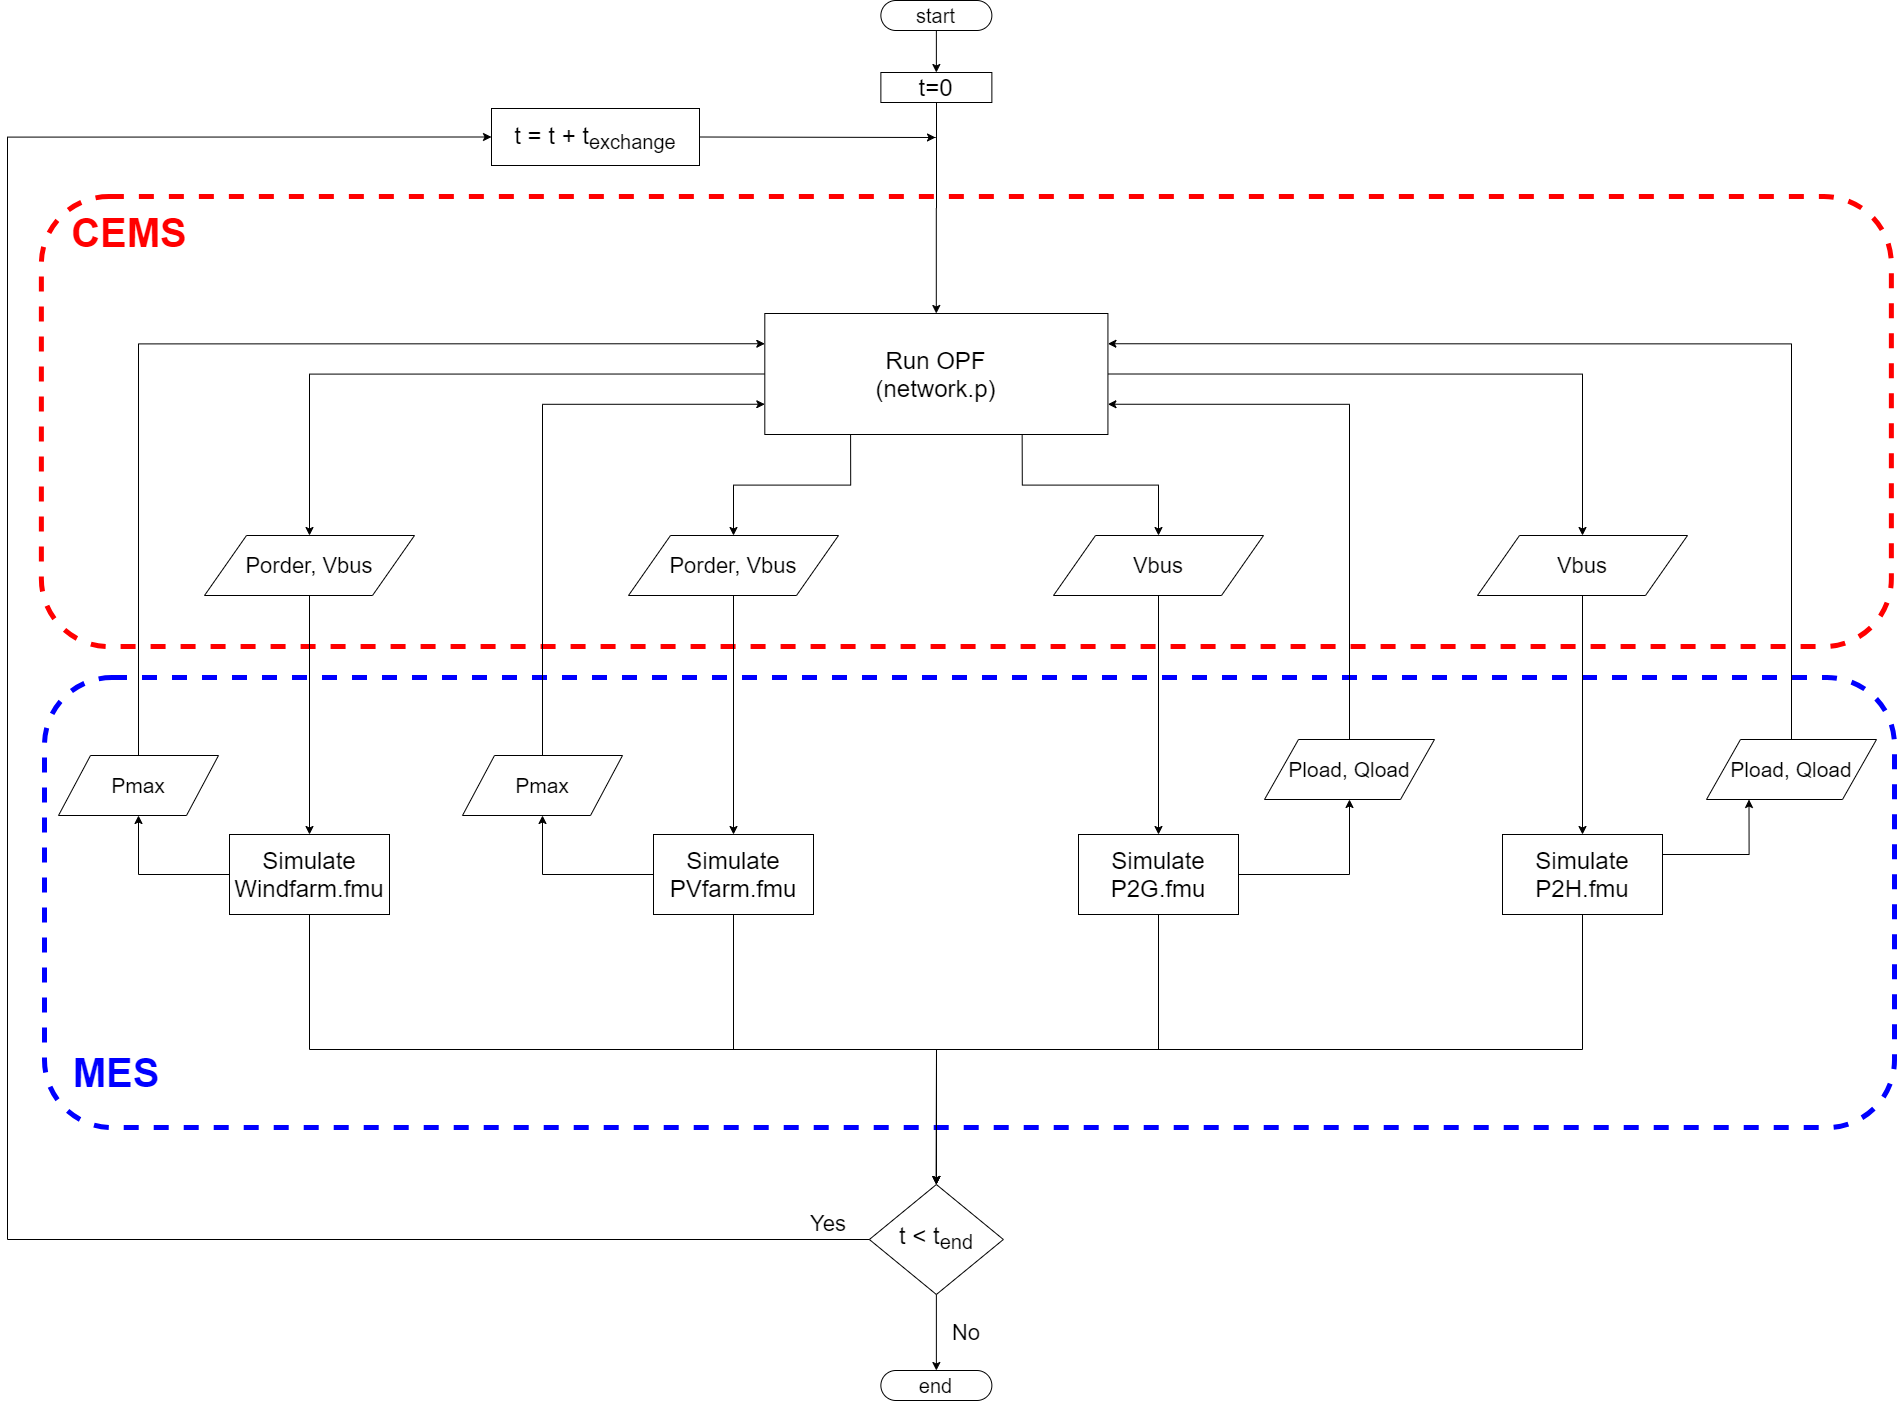

The diagram above was exported from draw.io. Its source (the exported page's mxGraphModel, read from the mxfile embedded in the PNG):
<mxGraphModel dx="2784" dy="1378" grid="0" gridSize="10" guides="1" tooltips="1" connect="1" arrows="1" fold="1" page="0" pageScale="1" pageWidth="827" pageHeight="1169" math="0" shadow="0">
  <root>
    <mxCell id="WIyWlLk6GJQsqaUBKTNV-0" />
    <mxCell id="WIyWlLk6GJQsqaUBKTNV-1" parent="WIyWlLk6GJQsqaUBKTNV-0" />
    <mxCell id="ABgxP5UdEPmgrtqfbq2U-150" value="" style="rounded=1;whiteSpace=wrap;html=1;fillOpacity=21;strokeOpacity=100;dashed=1;strokeWidth=5;overflow=hidden;strokeColor=#FF0000;gradientColor=none;imageAspect=1;" parent="WIyWlLk6GJQsqaUBKTNV-1" vertex="1">
      <mxGeometry x="-491.13" y="-32" width="1850" height="450" as="geometry" />
    </mxCell>
    <mxCell id="ABgxP5UdEPmgrtqfbq2U-156" value="" style="rounded=1;whiteSpace=wrap;html=1;fillOpacity=21;strokeOpacity=100;dashed=1;strokeWidth=5;overflow=hidden;strokeColor=#0000FF;" parent="WIyWlLk6GJQsqaUBKTNV-1" vertex="1">
      <mxGeometry x="-488" y="449" width="1850" height="450" as="geometry" />
    </mxCell>
    <mxCell id="ABgxP5UdEPmgrtqfbq2U-84" style="edgeStyle=orthogonalEdgeStyle;rounded=0;orthogonalLoop=1;jettySize=auto;html=1;exitX=0;exitY=0.5;exitDx=0;exitDy=0;entryX=0;entryY=0.5;entryDx=0;entryDy=0;labelBackgroundColor=#ffffff;strokeColor=#000000;align=right;" parent="WIyWlLk6GJQsqaUBKTNV-1" source="WIyWlLk6GJQsqaUBKTNV-6" target="ABgxP5UdEPmgrtqfbq2U-0" edge="1">
      <mxGeometry relative="1" as="geometry">
        <Array as="points">
          <mxPoint x="-525" y="1011" />
          <mxPoint x="-525" y="-91" />
        </Array>
      </mxGeometry>
    </mxCell>
    <mxCell id="ABgxP5UdEPmgrtqfbq2U-141" value="" style="edgeStyle=orthogonalEdgeStyle;rounded=0;orthogonalLoop=1;jettySize=auto;html=1;labelBackgroundColor=#ffffff;strokeColor=#000000;align=right;entryX=0.5;entryY=0;entryDx=0;entryDy=0;" parent="WIyWlLk6GJQsqaUBKTNV-1" source="WIyWlLk6GJQsqaUBKTNV-6" target="cK0uWOymKPiKbY-e0CiQ-11" edge="1">
      <mxGeometry relative="1" as="geometry">
        <mxPoint x="378.9999999999999" y="1140" as="targetPoint" />
      </mxGeometry>
    </mxCell>
    <mxCell id="WIyWlLk6GJQsqaUBKTNV-6" value="&lt;font style=&quot;font-size: 24px&quot;&gt;t &amp;lt; t&lt;sub&gt;end&lt;/sub&gt;&lt;/font&gt;" style="rhombus;whiteSpace=wrap;html=1;shadow=0;fontFamily=Helvetica;fontSize=12;align=center;strokeWidth=1;spacing=6;spacingTop=-4;" parent="WIyWlLk6GJQsqaUBKTNV-1" vertex="1">
      <mxGeometry x="336.8700000000003" y="956" width="134" height="110" as="geometry" />
    </mxCell>
    <mxCell id="FxuWH9Nk4taiAaQSInAK-10" style="edgeStyle=orthogonalEdgeStyle;rounded=0;orthogonalLoop=1;jettySize=auto;html=1;exitX=1;exitY=0.5;exitDx=0;exitDy=0;" parent="WIyWlLk6GJQsqaUBKTNV-1" source="ABgxP5UdEPmgrtqfbq2U-0" edge="1">
      <mxGeometry relative="1" as="geometry">
        <mxPoint x="403" y="-91" as="targetPoint" />
        <Array as="points">
          <mxPoint x="403" y="-91" />
        </Array>
      </mxGeometry>
    </mxCell>
    <mxCell id="ABgxP5UdEPmgrtqfbq2U-0" value="&lt;font style=&quot;font-size: 24px&quot;&gt;t = t + t&lt;sub&gt;exchange&lt;/sub&gt;&lt;/font&gt;" style="rounded=0;whiteSpace=wrap;html=1;" parent="WIyWlLk6GJQsqaUBKTNV-1" vertex="1">
      <mxGeometry x="-41" y="-120" width="208" height="57" as="geometry" />
    </mxCell>
    <mxCell id="ABgxP5UdEPmgrtqfbq2U-134" style="edgeStyle=orthogonalEdgeStyle;rounded=0;orthogonalLoop=1;jettySize=auto;html=1;exitX=0.5;exitY=1;exitDx=0;exitDy=0;entryX=0.5;entryY=0;entryDx=0;entryDy=0;labelBackgroundColor=#ffffff;strokeColor=#000000;align=right;" parent="WIyWlLk6GJQsqaUBKTNV-1" source="ABgxP5UdEPmgrtqfbq2U-1" target="ABgxP5UdEPmgrtqfbq2U-19" edge="1">
      <mxGeometry relative="1" as="geometry" />
    </mxCell>
    <mxCell id="ABgxP5UdEPmgrtqfbq2U-1" value="&lt;span style=&quot;font-size: 22px&quot;&gt;Porder, Vbus&lt;/span&gt;" style="shape=parallelogram;perimeter=parallelogramPerimeter;whiteSpace=wrap;html=1;" parent="WIyWlLk6GJQsqaUBKTNV-1" vertex="1">
      <mxGeometry x="-328" y="307" width="210" height="60" as="geometry" />
    </mxCell>
    <mxCell id="ABgxP5UdEPmgrtqfbq2U-133" style="edgeStyle=orthogonalEdgeStyle;rounded=0;orthogonalLoop=1;jettySize=auto;html=1;exitX=0.5;exitY=1;exitDx=0;exitDy=0;entryX=0.5;entryY=0;entryDx=0;entryDy=0;labelBackgroundColor=#ffffff;strokeColor=#000000;align=right;" parent="WIyWlLk6GJQsqaUBKTNV-1" source="ABgxP5UdEPmgrtqfbq2U-2" target="ABgxP5UdEPmgrtqfbq2U-23" edge="1">
      <mxGeometry relative="1" as="geometry" />
    </mxCell>
    <mxCell id="ABgxP5UdEPmgrtqfbq2U-2" value="&lt;span style=&quot;font-size: 22px&quot;&gt;Porder, Vbus&lt;/span&gt;" style="shape=parallelogram;perimeter=parallelogramPerimeter;whiteSpace=wrap;html=1;" parent="WIyWlLk6GJQsqaUBKTNV-1" vertex="1">
      <mxGeometry x="95.99999999999962" y="307" width="210" height="60" as="geometry" />
    </mxCell>
    <mxCell id="ABgxP5UdEPmgrtqfbq2U-136" style="edgeStyle=orthogonalEdgeStyle;rounded=0;orthogonalLoop=1;jettySize=auto;html=1;exitX=0.5;exitY=0;exitDx=0;exitDy=0;entryX=1;entryY=0.75;entryDx=0;entryDy=0;labelBackgroundColor=#ffffff;strokeColor=#000000;align=right;" parent="WIyWlLk6GJQsqaUBKTNV-1" source="ABgxP5UdEPmgrtqfbq2U-3" target="ABgxP5UdEPmgrtqfbq2U-14" edge="1">
      <mxGeometry relative="1" as="geometry" />
    </mxCell>
    <mxCell id="ABgxP5UdEPmgrtqfbq2U-3" value="&lt;font style=&quot;font-size: 21px&quot;&gt;Pload, Qload&lt;/font&gt;" style="shape=parallelogram;perimeter=parallelogramPerimeter;whiteSpace=wrap;html=1;" parent="WIyWlLk6GJQsqaUBKTNV-1" vertex="1">
      <mxGeometry x="732" y="511" width="170" height="60" as="geometry" />
    </mxCell>
    <mxCell id="ABgxP5UdEPmgrtqfbq2U-80" style="edgeStyle=orthogonalEdgeStyle;rounded=0;orthogonalLoop=1;jettySize=auto;html=1;exitX=1;exitY=0.5;exitDx=0;exitDy=0;entryX=0.5;entryY=0;entryDx=0;entryDy=0;labelBackgroundColor=#ffffff;strokeColor=#000000;align=right;" parent="WIyWlLk6GJQsqaUBKTNV-1" source="ABgxP5UdEPmgrtqfbq2U-14" target="ABgxP5UdEPmgrtqfbq2U-18" edge="1">
      <mxGeometry relative="1" as="geometry" />
    </mxCell>
    <mxCell id="FxuWH9Nk4taiAaQSInAK-12" style="edgeStyle=orthogonalEdgeStyle;rounded=0;orthogonalLoop=1;jettySize=auto;html=1;exitX=0.25;exitY=1;exitDx=0;exitDy=0;entryX=0.5;entryY=0;entryDx=0;entryDy=0;" parent="WIyWlLk6GJQsqaUBKTNV-1" source="ABgxP5UdEPmgrtqfbq2U-14" target="ABgxP5UdEPmgrtqfbq2U-2" edge="1">
      <mxGeometry relative="1" as="geometry" />
    </mxCell>
    <mxCell id="FxuWH9Nk4taiAaQSInAK-14" style="edgeStyle=orthogonalEdgeStyle;rounded=0;orthogonalLoop=1;jettySize=auto;html=1;exitX=0.75;exitY=1;exitDx=0;exitDy=0;entryX=0.5;entryY=0;entryDx=0;entryDy=0;" parent="WIyWlLk6GJQsqaUBKTNV-1" source="ABgxP5UdEPmgrtqfbq2U-14" target="ABgxP5UdEPmgrtqfbq2U-17" edge="1">
      <mxGeometry relative="1" as="geometry" />
    </mxCell>
    <mxCell id="FxuWH9Nk4taiAaQSInAK-15" style="edgeStyle=orthogonalEdgeStyle;rounded=0;orthogonalLoop=1;jettySize=auto;html=1;exitX=0;exitY=0.5;exitDx=0;exitDy=0;entryX=0.5;entryY=0;entryDx=0;entryDy=0;" parent="WIyWlLk6GJQsqaUBKTNV-1" source="ABgxP5UdEPmgrtqfbq2U-14" target="ABgxP5UdEPmgrtqfbq2U-1" edge="1">
      <mxGeometry relative="1" as="geometry" />
    </mxCell>
    <mxCell id="ABgxP5UdEPmgrtqfbq2U-14" value="&lt;font style=&quot;font-size: 24px&quot;&gt;Run OPF&lt;br&gt;(network.p)&lt;/font&gt;" style="rounded=0;whiteSpace=wrap;html=1;" parent="WIyWlLk6GJQsqaUBKTNV-1" vertex="1">
      <mxGeometry x="232.31000000000031" y="85" width="343.12" height="121" as="geometry" />
    </mxCell>
    <mxCell id="ABgxP5UdEPmgrtqfbq2U-73" value="" style="edgeStyle=orthogonalEdgeStyle;rounded=0;orthogonalLoop=1;jettySize=auto;html=1;labelBackgroundColor=#ffffff;strokeColor=#000000;align=right;" parent="WIyWlLk6GJQsqaUBKTNV-1" source="ABgxP5UdEPmgrtqfbq2U-15" target="ABgxP5UdEPmgrtqfbq2U-14" edge="1">
      <mxGeometry relative="1" as="geometry" />
    </mxCell>
    <mxCell id="ABgxP5UdEPmgrtqfbq2U-15" value="&lt;font style=&quot;font-size: 24px&quot;&gt;t=0&lt;/font&gt;" style="rounded=0;whiteSpace=wrap;html=1;" parent="WIyWlLk6GJQsqaUBKTNV-1" vertex="1">
      <mxGeometry x="348.37000000000035" y="-156" width="111" height="30" as="geometry" />
    </mxCell>
    <mxCell id="ABgxP5UdEPmgrtqfbq2U-132" style="edgeStyle=orthogonalEdgeStyle;rounded=0;orthogonalLoop=1;jettySize=auto;html=1;exitX=0.5;exitY=1;exitDx=0;exitDy=0;entryX=0.5;entryY=0;entryDx=0;entryDy=0;labelBackgroundColor=#ffffff;strokeColor=#000000;align=right;" parent="WIyWlLk6GJQsqaUBKTNV-1" source="ABgxP5UdEPmgrtqfbq2U-17" target="ABgxP5UdEPmgrtqfbq2U-22" edge="1">
      <mxGeometry relative="1" as="geometry" />
    </mxCell>
    <mxCell id="ABgxP5UdEPmgrtqfbq2U-17" value="&lt;font style=&quot;font-size: 22px&quot;&gt;Vbus&lt;/font&gt;" style="shape=parallelogram;perimeter=parallelogramPerimeter;whiteSpace=wrap;html=1;" parent="WIyWlLk6GJQsqaUBKTNV-1" vertex="1">
      <mxGeometry x="521" y="307" width="210" height="60" as="geometry" />
    </mxCell>
    <mxCell id="ABgxP5UdEPmgrtqfbq2U-131" style="edgeStyle=orthogonalEdgeStyle;rounded=0;orthogonalLoop=1;jettySize=auto;html=1;exitX=0.5;exitY=1;exitDx=0;exitDy=0;entryX=0.5;entryY=0;entryDx=0;entryDy=0;labelBackgroundColor=#ffffff;strokeColor=#000000;align=right;" parent="WIyWlLk6GJQsqaUBKTNV-1" source="ABgxP5UdEPmgrtqfbq2U-18" target="ABgxP5UdEPmgrtqfbq2U-21" edge="1">
      <mxGeometry relative="1" as="geometry" />
    </mxCell>
    <mxCell id="ABgxP5UdEPmgrtqfbq2U-18" value="&lt;font style=&quot;font-size: 22px&quot;&gt;Vbus&lt;/font&gt;" style="shape=parallelogram;perimeter=parallelogramPerimeter;whiteSpace=wrap;html=1;" parent="WIyWlLk6GJQsqaUBKTNV-1" vertex="1">
      <mxGeometry x="945" y="307" width="210" height="60" as="geometry" />
    </mxCell>
    <mxCell id="ABgxP5UdEPmgrtqfbq2U-137" style="edgeStyle=orthogonalEdgeStyle;rounded=0;orthogonalLoop=1;jettySize=auto;html=1;exitX=0.5;exitY=0;exitDx=0;exitDy=0;entryX=1;entryY=0.25;entryDx=0;entryDy=0;labelBackgroundColor=#ffffff;strokeColor=#000000;align=right;" parent="WIyWlLk6GJQsqaUBKTNV-1" source="ABgxP5UdEPmgrtqfbq2U-20" target="ABgxP5UdEPmgrtqfbq2U-14" edge="1">
      <mxGeometry relative="1" as="geometry" />
    </mxCell>
    <mxCell id="ABgxP5UdEPmgrtqfbq2U-20" value="&lt;font style=&quot;font-size: 21px&quot;&gt;Pload, Qload&lt;/font&gt;" style="shape=parallelogram;perimeter=parallelogramPerimeter;whiteSpace=wrap;html=1;" parent="WIyWlLk6GJQsqaUBKTNV-1" vertex="1">
      <mxGeometry x="1174" y="511" width="170" height="60" as="geometry" />
    </mxCell>
    <mxCell id="FxuWH9Nk4taiAaQSInAK-5" style="edgeStyle=orthogonalEdgeStyle;rounded=0;orthogonalLoop=1;jettySize=auto;html=1;exitX=0.5;exitY=1;exitDx=0;exitDy=0;entryX=0.5;entryY=0;entryDx=0;entryDy=0;" parent="WIyWlLk6GJQsqaUBKTNV-1" source="ABgxP5UdEPmgrtqfbq2U-19" target="WIyWlLk6GJQsqaUBKTNV-6" edge="1">
      <mxGeometry relative="1" as="geometry" />
    </mxCell>
    <mxCell id="FxuWH9Nk4taiAaQSInAK-21" style="edgeStyle=orthogonalEdgeStyle;rounded=0;orthogonalLoop=1;jettySize=auto;html=1;exitX=0;exitY=0.5;exitDx=0;exitDy=0;entryX=0.5;entryY=1;entryDx=0;entryDy=0;" parent="WIyWlLk6GJQsqaUBKTNV-1" source="ABgxP5UdEPmgrtqfbq2U-19" target="FxuWH9Nk4taiAaQSInAK-17" edge="1">
      <mxGeometry relative="1" as="geometry" />
    </mxCell>
    <mxCell id="ABgxP5UdEPmgrtqfbq2U-19" value="&lt;font style=&quot;font-size: 24px&quot;&gt;Simulate Windfarm.fmu&lt;/font&gt;" style="rounded=0;whiteSpace=wrap;html=1;aspect=fixed;" parent="WIyWlLk6GJQsqaUBKTNV-1" vertex="1">
      <mxGeometry x="-302.99999999999966" y="606" width="160" height="80" as="geometry" />
    </mxCell>
    <mxCell id="ABgxP5UdEPmgrtqfbq2U-93" style="edgeStyle=orthogonalEdgeStyle;rounded=0;orthogonalLoop=1;jettySize=auto;html=1;exitX=1;exitY=0.25;exitDx=0;exitDy=0;entryX=0.25;entryY=1;entryDx=0;entryDy=0;labelBackgroundColor=#ffffff;strokeColor=#000000;align=right;" parent="WIyWlLk6GJQsqaUBKTNV-1" source="ABgxP5UdEPmgrtqfbq2U-21" target="ABgxP5UdEPmgrtqfbq2U-20" edge="1">
      <mxGeometry relative="1" as="geometry" />
    </mxCell>
    <mxCell id="FxuWH9Nk4taiAaQSInAK-9" style="edgeStyle=orthogonalEdgeStyle;rounded=0;orthogonalLoop=1;jettySize=auto;html=1;exitX=0.5;exitY=1;exitDx=0;exitDy=0;entryX=0.5;entryY=0;entryDx=0;entryDy=0;" parent="WIyWlLk6GJQsqaUBKTNV-1" source="ABgxP5UdEPmgrtqfbq2U-21" target="WIyWlLk6GJQsqaUBKTNV-6" edge="1">
      <mxGeometry relative="1" as="geometry" />
    </mxCell>
    <mxCell id="ABgxP5UdEPmgrtqfbq2U-21" value="&lt;font style=&quot;font-size: 24px&quot;&gt;Simulate P2H.fmu&lt;/font&gt;" style="rounded=0;whiteSpace=wrap;html=1;aspect=fixed;" parent="WIyWlLk6GJQsqaUBKTNV-1" vertex="1">
      <mxGeometry x="969.9999999999994" y="606" width="160" height="80" as="geometry" />
    </mxCell>
    <mxCell id="FxuWH9Nk4taiAaQSInAK-8" style="edgeStyle=orthogonalEdgeStyle;rounded=0;orthogonalLoop=1;jettySize=auto;html=1;exitX=0.5;exitY=1;exitDx=0;exitDy=0;entryX=0.5;entryY=0;entryDx=0;entryDy=0;" parent="WIyWlLk6GJQsqaUBKTNV-1" source="ABgxP5UdEPmgrtqfbq2U-22" target="WIyWlLk6GJQsqaUBKTNV-6" edge="1">
      <mxGeometry relative="1" as="geometry" />
    </mxCell>
    <mxCell id="FxuWH9Nk4taiAaQSInAK-18" style="edgeStyle=orthogonalEdgeStyle;rounded=0;orthogonalLoop=1;jettySize=auto;html=1;exitX=1;exitY=0.5;exitDx=0;exitDy=0;entryX=0.5;entryY=1;entryDx=0;entryDy=0;" parent="WIyWlLk6GJQsqaUBKTNV-1" source="ABgxP5UdEPmgrtqfbq2U-22" target="ABgxP5UdEPmgrtqfbq2U-3" edge="1">
      <mxGeometry relative="1" as="geometry" />
    </mxCell>
    <mxCell id="ABgxP5UdEPmgrtqfbq2U-22" value="&lt;font style=&quot;font-size: 24px&quot;&gt;Simulate P2G.fmu&lt;/font&gt;" style="rounded=0;whiteSpace=wrap;html=1;aspect=fixed;" parent="WIyWlLk6GJQsqaUBKTNV-1" vertex="1">
      <mxGeometry x="546.0000000000001" y="606" width="160" height="80" as="geometry" />
    </mxCell>
    <mxCell id="FxuWH9Nk4taiAaQSInAK-6" style="edgeStyle=orthogonalEdgeStyle;rounded=0;orthogonalLoop=1;jettySize=auto;html=1;exitX=0.5;exitY=1;exitDx=0;exitDy=0;entryX=0.5;entryY=0;entryDx=0;entryDy=0;" parent="WIyWlLk6GJQsqaUBKTNV-1" source="ABgxP5UdEPmgrtqfbq2U-23" target="WIyWlLk6GJQsqaUBKTNV-6" edge="1">
      <mxGeometry relative="1" as="geometry" />
    </mxCell>
    <mxCell id="FxuWH9Nk4taiAaQSInAK-19" style="edgeStyle=orthogonalEdgeStyle;rounded=0;orthogonalLoop=1;jettySize=auto;html=1;exitX=0;exitY=0.5;exitDx=0;exitDy=0;entryX=0.5;entryY=1;entryDx=0;entryDy=0;" parent="WIyWlLk6GJQsqaUBKTNV-1" source="ABgxP5UdEPmgrtqfbq2U-23" target="FxuWH9Nk4taiAaQSInAK-16" edge="1">
      <mxGeometry relative="1" as="geometry" />
    </mxCell>
    <mxCell id="ABgxP5UdEPmgrtqfbq2U-23" value="&lt;font style=&quot;font-size: 24px&quot;&gt;Simulate PVfarm.fmu&lt;/font&gt;" style="rounded=0;whiteSpace=wrap;html=1;aspect=fixed;" parent="WIyWlLk6GJQsqaUBKTNV-1" vertex="1">
      <mxGeometry x="120.99999999999939" y="606" width="160" height="80" as="geometry" />
    </mxCell>
    <mxCell id="ABgxP5UdEPmgrtqfbq2U-67" value="&lt;font style=&quot;font-size: 22px&quot;&gt;Yes&lt;/font&gt;" style="text;html=1;strokeColor=none;fillColor=none;align=center;verticalAlign=middle;whiteSpace=wrap;rounded=0;" parent="WIyWlLk6GJQsqaUBKTNV-1" vertex="1">
      <mxGeometry x="265.99999999999994" y="980" width="60" height="30" as="geometry" />
    </mxCell>
    <mxCell id="ABgxP5UdEPmgrtqfbq2U-69" value="&lt;font style=&quot;font-size: 22px&quot;&gt;No&lt;/font&gt;" style="text;html=1;strokeColor=none;fillColor=none;align=center;verticalAlign=middle;whiteSpace=wrap;rounded=0;" parent="WIyWlLk6GJQsqaUBKTNV-1" vertex="1">
      <mxGeometry x="403.8700000000004" y="1089" width="60" height="30" as="geometry" />
    </mxCell>
    <mxCell id="ABgxP5UdEPmgrtqfbq2U-152" value="&lt;font color=&quot;#ff0000&quot; size=&quot;1&quot;&gt;&lt;b style=&quot;font-size: 40px&quot;&gt;CEMS&lt;/b&gt;&lt;/font&gt;" style="text;html=1;strokeColor=none;fillColor=none;align=center;verticalAlign=middle;whiteSpace=wrap;rounded=0;" parent="WIyWlLk6GJQsqaUBKTNV-1" vertex="1">
      <mxGeometry x="-478" y="-26" width="150" height="60" as="geometry" />
    </mxCell>
    <mxCell id="ABgxP5UdEPmgrtqfbq2U-157" value="&lt;font size=&quot;1&quot; color=&quot;#0000ff&quot;&gt;&lt;b style=&quot;font-size: 40px&quot;&gt;MES&lt;/b&gt;&lt;/font&gt;" style="text;html=1;strokeColor=none;fillColor=none;align=center;verticalAlign=middle;whiteSpace=wrap;rounded=0;" parent="WIyWlLk6GJQsqaUBKTNV-1" vertex="1">
      <mxGeometry x="-491.13" y="814" width="150" height="60" as="geometry" />
    </mxCell>
    <mxCell id="cK0uWOymKPiKbY-e0CiQ-10" style="edgeStyle=orthogonalEdgeStyle;rounded=0;orthogonalLoop=1;jettySize=auto;html=1;exitX=0.5;exitY=1;exitDx=0;exitDy=0;entryX=0.5;entryY=0;entryDx=0;entryDy=0;" parent="WIyWlLk6GJQsqaUBKTNV-1" source="cK0uWOymKPiKbY-e0CiQ-6" target="ABgxP5UdEPmgrtqfbq2U-15" edge="1">
      <mxGeometry relative="1" as="geometry" />
    </mxCell>
    <mxCell id="cK0uWOymKPiKbY-e0CiQ-6" value="&lt;font style=&quot;font-size: 20px&quot;&gt;start&lt;/font&gt;" style="whiteSpace=wrap;html=1;rounded=1;arcSize=50;align=center;" parent="WIyWlLk6GJQsqaUBKTNV-1" vertex="1">
      <mxGeometry x="348.37" y="-228" width="111" height="30" as="geometry" />
    </mxCell>
    <mxCell id="cK0uWOymKPiKbY-e0CiQ-11" value="&lt;font style=&quot;font-size: 20px&quot;&gt;end&lt;/font&gt;" style="whiteSpace=wrap;html=1;rounded=1;arcSize=50;align=center;" parent="WIyWlLk6GJQsqaUBKTNV-1" vertex="1">
      <mxGeometry x="348.37000000000063" y="1142" width="111" height="30" as="geometry" />
    </mxCell>
    <mxCell id="FxuWH9Nk4taiAaQSInAK-20" style="edgeStyle=orthogonalEdgeStyle;rounded=0;orthogonalLoop=1;jettySize=auto;html=1;exitX=0.5;exitY=0;exitDx=0;exitDy=0;entryX=0;entryY=0.75;entryDx=0;entryDy=0;" parent="WIyWlLk6GJQsqaUBKTNV-1" source="FxuWH9Nk4taiAaQSInAK-16" target="ABgxP5UdEPmgrtqfbq2U-14" edge="1">
      <mxGeometry relative="1" as="geometry" />
    </mxCell>
    <mxCell id="FxuWH9Nk4taiAaQSInAK-16" value="&lt;span style=&quot;font-size: 21px&quot;&gt;Pmax&lt;/span&gt;" style="shape=parallelogram;perimeter=parallelogramPerimeter;whiteSpace=wrap;html=1;" parent="WIyWlLk6GJQsqaUBKTNV-1" vertex="1">
      <mxGeometry x="-70" y="527" width="160" height="60" as="geometry" />
    </mxCell>
    <mxCell id="FxuWH9Nk4taiAaQSInAK-22" style="edgeStyle=orthogonalEdgeStyle;rounded=0;orthogonalLoop=1;jettySize=auto;html=1;exitX=0.5;exitY=0;exitDx=0;exitDy=0;entryX=0;entryY=0.25;entryDx=0;entryDy=0;" parent="WIyWlLk6GJQsqaUBKTNV-1" source="FxuWH9Nk4taiAaQSInAK-17" target="ABgxP5UdEPmgrtqfbq2U-14" edge="1">
      <mxGeometry relative="1" as="geometry" />
    </mxCell>
    <mxCell id="FxuWH9Nk4taiAaQSInAK-17" value="&lt;font style=&quot;font-size: 21px&quot;&gt;Pmax&lt;/font&gt;" style="shape=parallelogram;perimeter=parallelogramPerimeter;whiteSpace=wrap;html=1;" parent="WIyWlLk6GJQsqaUBKTNV-1" vertex="1">
      <mxGeometry x="-474" y="527" width="160" height="60" as="geometry" />
    </mxCell>
  </root>
</mxGraphModel>